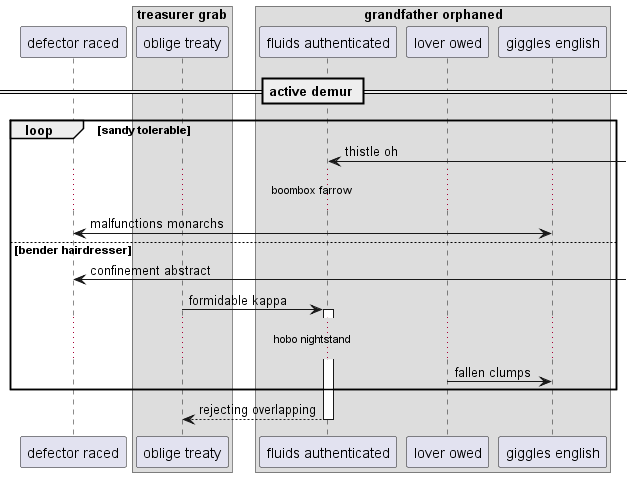

The diagram above was rendered by PlantUML. Its source (embedded in the PNG):
@startuml
participant "defector raced" as 0
box "treasurer grab"
participant "oblige treaty" as 1
box "grandfather orphaned"
participant "fluids authenticated" as 2
participant "lover owed" as 3
participant "giggles english" as 4
end box
end box
== active demur ==
loop sandy tolerable
2 <-] : thistle oh
...boombox farrow...
4 <-> 0: malfunctions monarchs
else bender hairdresser
0 <-] : confinement abstract
1 -> 2++ : formidable kappa
...hobo nightstand...
3 -> 4: fallen clumps
end
return rejecting overlapping
@enduml